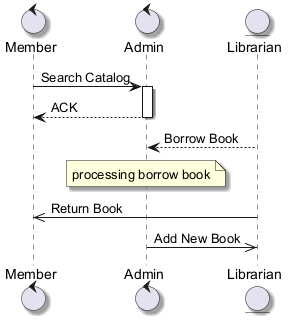

The diagram above was rendered by PlantUML. Its source (embedded in the PNG):
@startuml
skinparam shadowing true
control "Member" as M
control "Admin" as A
entity "Librarian" as L
M -> A : Search Catalog
activate A
A --> M : ACK
deactivate A
L --> A : Borrow Book
note over A : processing borrow book
L ->> M : Return Book
A ->> L : Add New Book
@enduml